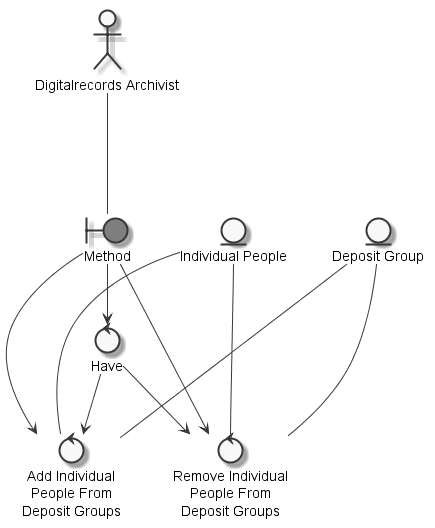

The diagram above was rendered by PlantUML. Its source (embedded in the PNG):
@startuml
	skinparam defaultTextAlignment center
	skinparam monochrome true

	entity "Individual People" as thingindividualpeople
	entity "Deposit Group" as thingdepositgroup
	actor "Digitalrecords Archivist" as actordigitalrecordsarchivist
	boundary "Method" as thingmethodaddindividualpeopledepositgroupsdigitalrecordsarchivist #grey
	control "Add Individual\nPeople From\nDeposit Groups" as controladdindividualpeopledepositgroups
	control "Have" as controlhavemethodaddindividualpeopledepositgroupsdigitalrecordsarchivist
	control "Remove Individual\nPeople From\nDeposit Groups" as controlremoveindividualpeopledepositgroups

	actordigitalrecordsarchivist --- thingmethodaddindividualpeopledepositgroupsdigitalrecordsarchivist
	thingindividualpeople --- controladdindividualpeopledepositgroups
	thingdepositgroup --- controladdindividualpeopledepositgroups
	controlhavemethodaddindividualpeopledepositgroupsdigitalrecordsarchivist --> controladdindividualpeopledepositgroups
	thingmethodaddindividualpeopledepositgroupsdigitalrecordsarchivist --> controladdindividualpeopledepositgroups
	thingmethodaddindividualpeopledepositgroupsdigitalrecordsarchivist --> controlhavemethodaddindividualpeopledepositgroupsdigitalrecordsarchivist
	thingindividualpeople --- controlremoveindividualpeopledepositgroups
	thingdepositgroup --- controlremoveindividualpeopledepositgroups
	thingmethodaddindividualpeopledepositgroupsdigitalrecordsarchivist --> controlremoveindividualpeopledepositgroups
	controlhavemethodaddindividualpeopledepositgroupsdigitalrecordsarchivist --> controlremoveindividualpeopledepositgroups

@enduml